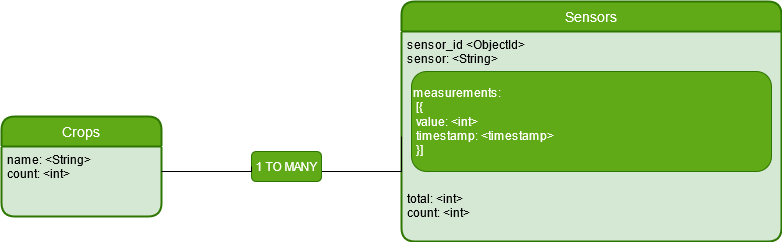

The diagram above was exported from draw.io. Its source (the exported page's mxGraphModel, read from the mxfile embedded in the PNG):
<mxGraphModel dx="1422" dy="780" grid="1" gridSize="10" guides="1" tooltips="1" connect="1" arrows="1" fold="1" page="1" pageScale="1" pageWidth="850" pageHeight="1100" math="0" shadow="0" extFonts="Permanent Marker^https://fonts.googleapis.com/css?family=Permanent+Marker">
  <root>
    <mxCell id="0" />
    <mxCell id="1" parent="0" />
    <mxCell id="7o4p5aFScfs_D29SADF1-1" value="Sensors" style="swimlane;childLayout=stackLayout;horizontal=1;startSize=30;horizontalStack=0;rounded=1;fontSize=14;fontStyle=0;strokeWidth=2;resizeParent=0;resizeLast=1;shadow=0;dashed=0;align=center;fillColor=#60a917;strokeColor=#2D7600;fontColor=#ffffff;swimlaneFillColor=#D5E8D4;" parent="1" vertex="1">
      <mxGeometry x="435" y="170" width="380" height="240" as="geometry" />
    </mxCell>
    <mxCell id="7o4p5aFScfs_D29SADF1-2" value="sensor_id &lt;ObjectId&gt;&#10;sensor: &lt;String&gt;&#10;  &#10;&#10;&#10;&#10;&#10;&#10;&#10;&#10;&#10;total: &lt;int&gt;&#10;count: &lt;int&gt;" style="align=left;strokeColor=none;fillColor=none;spacingLeft=4;fontSize=12;verticalAlign=top;resizable=0;rotatable=0;part=1;" parent="7o4p5aFScfs_D29SADF1-1" vertex="1">
      <mxGeometry y="30" width="380" height="210" as="geometry" />
    </mxCell>
    <mxCell id="plLRQvuAzvyJONZy3Icw-2" value="Crops" style="swimlane;childLayout=stackLayout;horizontal=1;startSize=30;horizontalStack=0;rounded=1;fontSize=14;fontStyle=0;strokeWidth=2;resizeParent=0;resizeLast=1;shadow=0;dashed=0;align=center;fillColor=#60a917;strokeColor=#2D7600;fontColor=#ffffff;swimlaneFillColor=#D5E8D4;" parent="1" vertex="1">
      <mxGeometry x="35" y="285" width="160" height="100" as="geometry" />
    </mxCell>
    <mxCell id="plLRQvuAzvyJONZy3Icw-3" value="name: &lt;String&gt;&#10;count: &lt;int&gt;" style="align=left;strokeColor=none;fillColor=none;spacingLeft=4;fontSize=12;verticalAlign=top;resizable=0;rotatable=0;part=1;" parent="plLRQvuAzvyJONZy3Icw-2" vertex="1">
      <mxGeometry y="30" width="160" height="70" as="geometry" />
    </mxCell>
    <mxCell id="CrPRBgPaYsHp_CWL4x3b-2" style="edgeStyle=orthogonalEdgeStyle;rounded=0;orthogonalLoop=1;jettySize=auto;html=1;entryX=0;entryY=0.5;entryDx=0;entryDy=0;endArrow=none;endFill=0;" parent="1" source="Xa_WfQXNvAv4PRlTD_PZ-3" target="7o4p5aFScfs_D29SADF1-2" edge="1">
      <mxGeometry relative="1" as="geometry">
        <Array as="points">
          <mxPoint x="375" y="340" />
          <mxPoint x="375" y="340" />
        </Array>
      </mxGeometry>
    </mxCell>
    <mxCell id="Xa_WfQXNvAv4PRlTD_PZ-3" value="1 TO MANY" style="rounded=1;whiteSpace=wrap;html=1;fillColor=#60a917;strokeColor=#2D7600;fontColor=#ffffff;" parent="1" vertex="1">
      <mxGeometry x="285" y="320" width="70" height="30" as="geometry" />
    </mxCell>
    <mxCell id="CrPRBgPaYsHp_CWL4x3b-1" style="edgeStyle=orthogonalEdgeStyle;rounded=0;orthogonalLoop=1;jettySize=auto;html=1;entryX=0;entryY=0.5;entryDx=0;entryDy=0;endArrow=none;endFill=0;" parent="1" source="plLRQvuAzvyJONZy3Icw-3" target="Xa_WfQXNvAv4PRlTD_PZ-3" edge="1">
      <mxGeometry relative="1" as="geometry">
        <Array as="points">
          <mxPoint x="285" y="340" />
        </Array>
      </mxGeometry>
    </mxCell>
    <mxCell id="C2yHdCh-QvhLT68nOzRH-1" value="&lt;span style=&quot;white-space: pre&quot;&gt;measurements:&lt;br&gt;&lt;span style=&quot;white-space: pre&quot;&gt; &lt;/span&gt;[{ &lt;/span&gt;&lt;br&gt;&lt;span style=&quot;white-space: pre&quot;&gt; &lt;/span&gt;value: &amp;lt;int&amp;gt;&lt;br&gt;&lt;span&gt;&lt;span style=&quot;white-space: pre&quot;&gt; &lt;/span&gt;timestamp: &amp;lt;timestamp&amp;gt;&lt;br&gt;&lt;span style=&quot;white-space: pre&quot;&gt; &lt;/span&gt;}]&lt;br&gt;&lt;/span&gt;" style="rounded=1;whiteSpace=wrap;html=1;align=left;fillColor=#60a917;strokeColor=#2D7600;fontColor=#ffffff;" parent="1" vertex="1">
      <mxGeometry x="445" y="240" width="360" height="100" as="geometry" />
    </mxCell>
  </root>
</mxGraphModel>